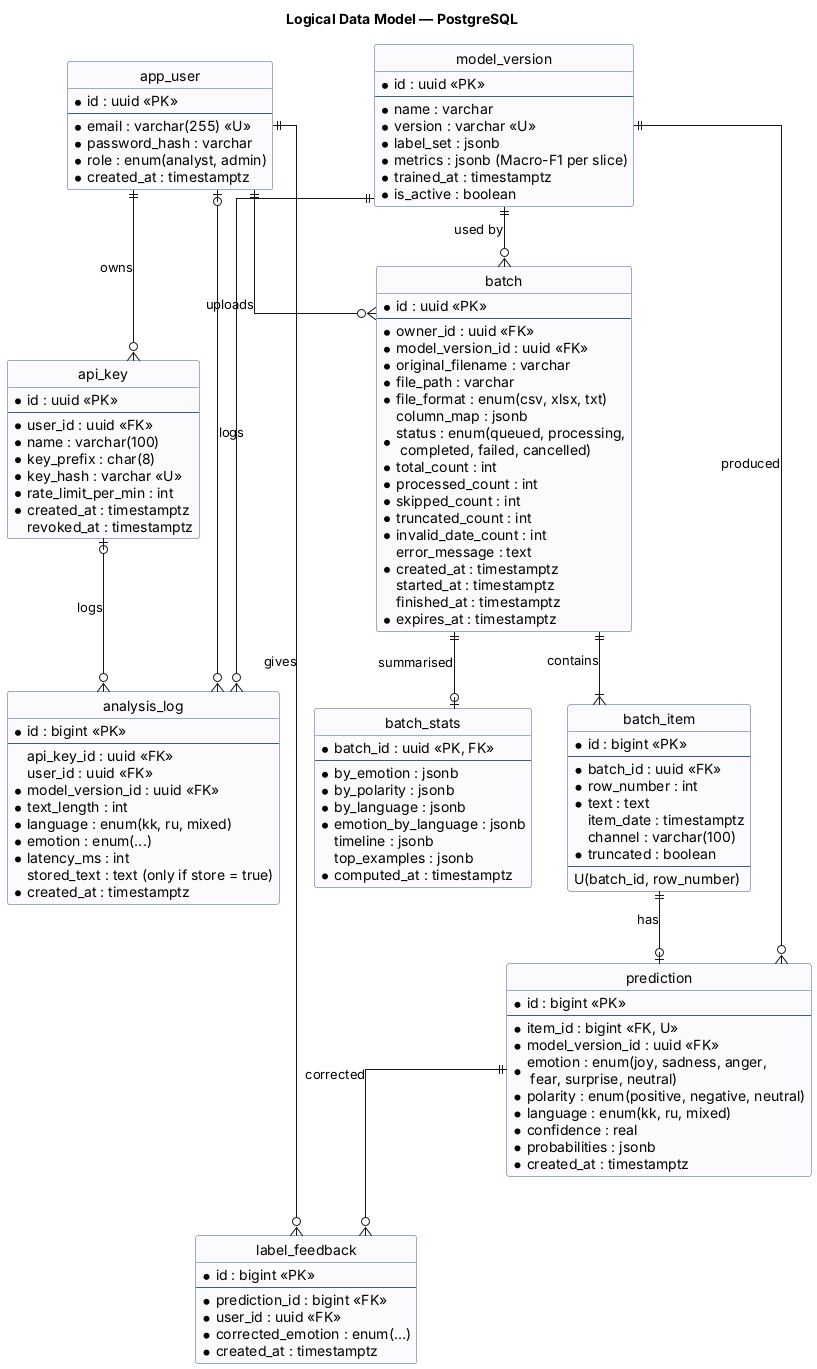

The diagram above was rendered by PlantUML. Its source (embedded in the PNG):
@startuml 05-er
' DOC-07 §7.8 — Logical data model (PostgreSQL). PK = primary key, FK = foreign key, U = unique.
hide circle
skinparam linetype ortho
skinparam class {
  BackgroundColor #FBFBFD
  BorderColor #3B5B92
}
title Logical Data Model — PostgreSQL

entity app_user {
  * id : uuid <<PK>>
  --
  * email : varchar(255) <<U>>
  * password_hash : varchar
  * role : enum(analyst, admin)
  * created_at : timestamptz
}

entity api_key {
  * id : uuid <<PK>>
  --
  * user_id : uuid <<FK>>
  * name : varchar(100)
  * key_prefix : char(8)
  * key_hash : varchar <<U>>
  * rate_limit_per_min : int
  * created_at : timestamptz
  revoked_at : timestamptz
}

entity model_version {
  * id : uuid <<PK>>
  --
  * name : varchar
  * version : varchar <<U>>
  * label_set : jsonb
  * metrics : jsonb (Macro-F1 per slice)
  * trained_at : timestamptz
  * is_active : boolean
}

entity batch {
  * id : uuid <<PK>>
  --
  * owner_id : uuid <<FK>>
  * model_version_id : uuid <<FK>>
  * original_filename : varchar
  * file_path : varchar
  * file_format : enum(csv, xlsx, txt)
  column_map : jsonb
  * status : enum(queued, processing,\n completed, failed, cancelled)
  * total_count : int
  * processed_count : int
  * skipped_count : int
  * truncated_count : int
  * invalid_date_count : int
  error_message : text
  * created_at : timestamptz
  started_at : timestamptz
  finished_at : timestamptz
  * expires_at : timestamptz
}

entity batch_item {
  * id : bigint <<PK>>
  --
  * batch_id : uuid <<FK>>
  * row_number : int
  * text : text
  item_date : timestamptz
  channel : varchar(100)
  * truncated : boolean
  --
  U(batch_id, row_number)
}

entity prediction {
  * id : bigint <<PK>>
  --
  * item_id : bigint <<FK, U>>
  * model_version_id : uuid <<FK>>
  * emotion : enum(joy, sadness, anger,\n fear, surprise, neutral)
  * polarity : enum(positive, negative, neutral)
  * language : enum(kk, ru, mixed)
  * confidence : real
  * probabilities : jsonb
  * created_at : timestamptz
}

entity batch_stats {
  * batch_id : uuid <<PK, FK>>
  --
  * by_emotion : jsonb
  * by_polarity : jsonb
  * by_language : jsonb
  * emotion_by_language : jsonb
  timeline : jsonb
  top_examples : jsonb
  * computed_at : timestamptz
}

entity label_feedback {
  * id : bigint <<PK>>
  --
  * prediction_id : bigint <<FK>>
  * user_id : uuid <<FK>>
  * corrected_emotion : enum(...)
  * created_at : timestamptz
}

entity analysis_log {
  * id : bigint <<PK>>
  --
  api_key_id : uuid <<FK>>
  user_id : uuid <<FK>>
  * model_version_id : uuid <<FK>>
  * text_length : int
  * language : enum(kk, ru, mixed)
  * emotion : enum(...)
  * latency_ms : int
  stored_text : text (only if store = true)
  * created_at : timestamptz
}

app_user ||--o{ api_key : owns
app_user ||--o{ batch : uploads
model_version ||--o{ batch : "used by"
batch ||--|{ batch_item : contains
batch_item ||--o| prediction : "has"
model_version ||--o{ prediction : produced
batch ||--o| batch_stats : summarised
prediction ||--o{ label_feedback : corrected
app_user ||--o{ label_feedback : gives
api_key |o--o{ analysis_log : logs
app_user |o--o{ analysis_log : logs
model_version ||--o{ analysis_log : ""
@enduml